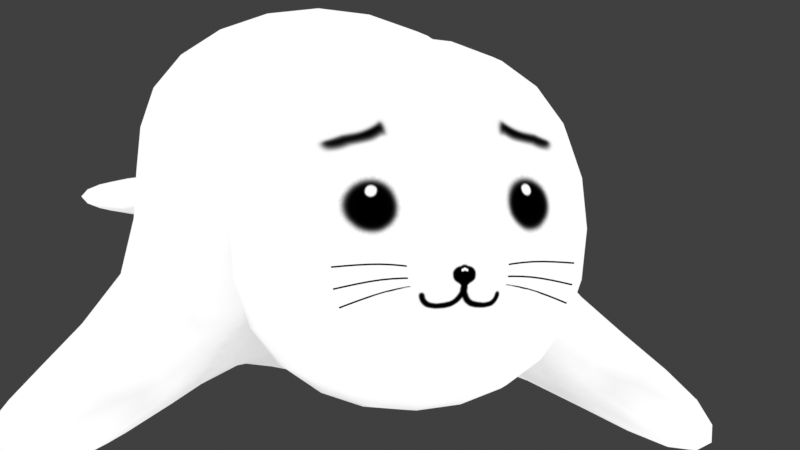 # Source: 4-4.blend  (saved by Blender 3.0.42; exported with 4.5.12 LTS)
import bpy
from mathutils import Matrix  # noqa: F401  (used for matrix-valued properties, if any)

bpy.ops.wm.read_factory_settings(use_empty=True)
scene = bpy.context.scene
scene.name = 'Scene'

# ---- collections
col_collection = bpy.data.collections.new('Collection'); scene.collection.children.link(col_collection)

# ---- images (referenced by path relative to the original .blend; pixels are not part of the script)
import os
ASSET_DIR = os.environ.get("B2B_ASSET_DIR", "")  # directory of the original .blend (textures are referenced by path, not embedded)
HERE = os.path.dirname(os.path.abspath(__file__))  # packed textures are extracted next to this script under _unpacked/

def load_image(name, relpath, width, height, colorspace="sRGB"):
    """Load a texture the original file referenced (path relative to the .blend, or extracted next to this script)."""
    p = next((c for c in (os.path.join(HERE, relpath), os.path.join(ASSET_DIR, relpath)) if relpath and os.path.exists(c)), "")
    if p:
        img = bpy.data.images.load(p, check_existing=True)
        img.name = name
    else:  # same state as the original file: an image datablock whose file is absent (Cycles renders it pink)
        img = bpy.data.images.new(name, width, height)
        img.source = "FILE"
        img.filepath = "//" + (relpath or name)
    img.colorspace_settings.name = colorspace
    return img
img_001 = load_image('無題.001', '_unpacked/__.9dc9696f.png', 1024, 1024, 'sRGB')

# ---- materials (node trees are filled in below, after node groups)
mat_material = bpy.data.materials.new('Material')
mat_material.alpha_threshold = 0.0
mat_material.use_transparent_shadow = False
mat_material.line_color = (0.0, 0.0, 0.0, 1.0)

# ---- material node trees
mat_material.use_nodes = True; mat_material.node_tree.nodes.clear()
_N = mat_material.node_tree.nodes; _L = mat_material.node_tree.links
n0 = _N.new('ShaderNodeOutputMaterial'); n0.name = 'Material Output'; n0.location = (300, 300)
n1 = _N.new('ShaderNodeEmission'); n1.name = '放射'; n1.location = (110, 300)
n2 = _N.new('ShaderNodeTexImage'); n2.name = '画像テクスチャ'; n2.location = (-180, 260)
n2.image = img_001
_L.new(n1.outputs[0], n0.inputs[0])
_L.new(n2.outputs[0], n1.inputs[0])
n0.is_active_output = True

# ---- world
world_world = bpy.data.worlds.new('World'); scene.world = world_world
world_world.use_nodes = True; world_world.node_tree.nodes.clear()
_N = world_world.node_tree.nodes; _L = world_world.node_tree.links
n0 = _N.new('ShaderNodeOutputWorld'); n0.name = 'World Output'; n0.location = (300, 300)
n1 = _N.new('ShaderNodeBackground'); n1.name = 'Background'; n1.location = (10, 300)
n1.inputs[0].default_value = (0.05088, 0.05088, 0.05088, 1.0)
_L.new(n1.outputs[0], n0.inputs[0])
n0.is_active_output = True
world_world.color = (0.05088, 0.05088, 0.05088)
world_world.use_sun_shadow = False
world_world.sun_shadow_jitter_overblur = 0.0

# ---- cameras
cam_camera = bpy.data.cameras.new('Camera')
cam_camera.clip_end = 100.0
cam_camera.lens = 100.0
cam_camera.ortho_scale = 7.314

# ---- lights
light_light = bpy.data.lights.new('Light', 'POINT')
light_light.transmission_factor = 0.0
light_light.energy = 1000.0
light_light.shadow_soft_size = 0.1
light_light.shadow_maximum_resolution = 0.006
light_light.use_absolute_resolution = True

# ---- meshes
me_cube = bpy.data.meshes.new('Cube')
me_cube.from_pydata([(1.385, 0.4659, 1.049), (1.385, 0.4659, -1.049), (1.429, -0.9169, 1.083), (1.429, -0.9169, -0.9774), (0.5609, -1.621, 0.1996), (0.5609, -1.621, -0.6505), (0.8165, 0.9148, 0.6187), (2.44, 2.991, 1.515), (0.6555, 5.109, -0.5426), (0.6555, 5.109, 0.5426), (0.2715, 8.033, 0.2867), (0.0, 0.4659, -1.63), (0.0, -0.9169, 1.682), (0.0, -0.9169, -1.577), (0.0, 0.4659, 1.63), (1.672e-18, -1.621, 0.2749), (1.672e-18, -1.621, -0.7258), (0.0, 0.9148, -0.9612), (0.0, 0.9148, 0.9612), (0.0, 3.115, -2.079), (-4.616e-17, 3.229, 2.651), (0.0, 5.176, -0.843), (0.0, 5.176, 0.843), (0.2715, 8.033, -0.2867), (0.4481, 1.064, -0.8132), (0.8706, 1.033, -0.1738), (1.824, 2.506, -0.5335), (1.431, 2.673, -1.171), (2.379, -0.1204, -2.134), (2.8, -0.1204, -1.493), (3.84, 2.125, -1.921), (3.418, 2.125, -2.563), (0.6558, 5.56, -0.2161), (0.6558, 5.56, 0.2161), (0.0, 5.676, 0.2867), (0.0, 5.676, -0.2867), (2.638, 6.06, 0.2161), (2.638, 6.06, -0.2161), (1.672e-18, -1.993, -0.2353), (1.672e-18, -1.748, -0.4806), (1.672e-18, -1.748, 0.0198), (0.2805, -1.748, -0.01786), (0.2805, -1.748, -0.4429), (0.2537, -1.708, -0.1993), (0.2559, -1.716, -0.2085), (0.2582, -1.707, -0.216), (0.256, -1.699, -0.2069), (0.5308, -1.692, -0.1571), (0.5324, -1.699, -0.1663), (0.5311, -1.69, -0.1744), (0.5295, -1.682, -0.1652), (0.867, -1.596, -0.1894), (0.8683, -1.604, -0.1986), (0.8634, -1.596, -0.2064), (0.8621, -1.588, -0.1972), (0.2469, -1.713, -0.267), (0.2479, -1.721, -0.2764), (0.249, -1.712, -0.2842), (0.248, -1.704, -0.2748), (0.5267, -1.692, -0.262), (0.5272, -1.7, -0.2714), (0.5247, -1.691, -0.2792), (0.5242, -1.683, -0.2699), (0.8547, -1.594, -0.3408), (0.8546, -1.603, -0.3501), (0.8486, -1.594, -0.3571), (0.8487, -1.586, -0.3479), (0.2247, -1.721, -0.3085), (0.2246, -1.729, -0.3179), (0.2244, -1.72, -0.3258), (0.2246, -1.712, -0.3164), (0.502, -1.696, -0.3431), (0.5011, -1.704, -0.3524), (0.4974, -1.695, -0.3598), (0.4983, -1.687, -0.3505), (0.8147, -1.598, -0.4696), (0.8131, -1.606, -0.4786), (0.8062, -1.598, -0.4848), (0.8077, -1.59, -0.4757)], [], [(11, 1, 3, 13), (1, 0, 2, 3), (1, 11, 17, 24), (13, 3, 5, 16), (3, 2, 4, 5), (14, 0, 6, 18), (20, 7, 9, 22), (18, 6, 7, 20), (24, 17, 19, 27), (8, 27, 19, 21), (9, 8, 32, 33), (10, 36, 37, 23), (22, 9, 33, 34), (7, 26, 8, 9), (0, 1, 25, 6), (2, 12, 15, 4), (42, 38, 39), (0, 14, 12, 2), (24, 25, 1), (26, 27, 8), (24, 27, 31, 28), (6, 25, 26, 7), (30, 29, 28, 31), (27, 26, 30, 31), (25, 24, 28, 29), (26, 25, 29, 30), (33, 32, 37, 36), (8, 21, 35, 32), (35, 34, 10, 23), (32, 35, 23, 37), (34, 33, 36, 10), (42, 5, 4, 41), (41, 40, 38), (4, 15, 40, 41), (38, 42, 41), (5, 42, 39, 16), (43, 47, 50, 46), (44, 48, 47, 43), (45, 49, 48, 44), (46, 50, 49, 45), (47, 51, 54, 50), (48, 52, 51, 47), (49, 53, 52, 48), (50, 54, 53, 49), (55, 59, 62, 58), (56, 60, 59, 55), (57, 61, 60, 56), (58, 62, 61, 57), (59, 63, 66, 62), (60, 64, 63, 59), (61, 65, 64, 60), (62, 66, 65, 61), (67, 71, 74, 70), (68, 72, 71, 67), (69, 73, 72, 68), (70, 74, 73, 69), (71, 75, 78, 74), (72, 76, 75, 71), (73, 77, 76, 72), (74, 78, 77, 73)])
me_cube.polygons.foreach_set('use_smooth', [True] * 60)
_uv = me_cube.uv_layers.new(name='UVMap')
_uv.uv.foreach_set('vector', [0.5971, 0.3103, 0.4605, 0.2959, 0.4452, 0.1862, 0.5927, 0.1427, 0.4605, 0.2959, 0.2808, 0.2701, 0.3061, 0.1668, 0.4452, 0.1862, 0.4605, 0.2959, 0.5971, 0.3103, 0.5656, 0.3975, 0.5009, 0.4148, 0.5927, 0.1427, 0.4452, 0.1862, 0.4528, 0.0895, 0.4941, 0.04261, 0.4452, 0.1862, 0.3061, 0.1668, 0.3687, 0.0697, 0.4528, 0.0895, 0.1378, 0.2656, 0.2808, 0.2701, 0.2812, 0.3516, 0.1653, 0.3416, 0.0001695, 0.6391, 0.2167, 0.6302, 0.2275, 0.8834, 0.1493, 0.9081, 0.1653, 0.3416, 0.2812, 0.3516, 0.2167, 0.6302, 0.0001695, 0.6391, 0.5009, 0.4148, 0.5656, 0.3975, 0.5971, 0.7243, 0.4217, 0.64, 0.3477, 0.8972, 0.4217, 0.64, 0.5971, 0.7243, 0.4185, 0.9411, 0.2275, 0.8834, 0.3477, 0.8972, 0.3049, 0.9435, 0.2573, 0.9378, 0.8918, 0.6905, 0.8867, 0.6985, 0.8691, 0.6942, 0.9912, 0.5615, 0.1493, 0.9081, 0.2275, 0.8834, 0.2573, 0.9378, 0.1946, 0.9794, 0.2167, 0.6302, 0.3565, 0.6167, 0.3477, 0.8972, 0.2275, 0.8834, 0.2808, 0.2701, 0.4605, 0.2959, 0.3832, 0.3986, 0.2812, 0.3516, 0.3061, 0.1668, 0.1661, 0.09091, 0.3499, 0.008885, 0.3687, 0.0697, 0.443, 0.05151, 0.4299, 0.0001695, 0.4654, 0.02437, 0.2808, 0.2701, 0.1378, 0.2656, 0.1661, 0.09091, 0.3061, 0.1668, 0.5009, 0.4148, 0.3832, 0.3986, 0.4605, 0.2959, 0.3565, 0.6167, 0.4217, 0.64, 0.3477, 0.8972, 0.5974, 0.0001695, 0.878, 0.01346, 0.7265, 0.2539, 0.6147, 0.3836, 0.2812, 0.3516, 0.3832, 0.3986, 0.3565, 0.6167, 0.2167, 0.6302, 0.7502, 0.2665, 0.7099, 0.351, 0.6147, 0.3836, 0.7265, 0.2539, 0.878, 0.01346, 0.9839, 0.1335, 0.7502, 0.2665, 0.7265, 0.2539, 0.9839, 0.4488, 0.9322, 0.5611, 0.6147, 0.3836, 0.7099, 0.351, 0.9839, 0.1335, 0.9839, 0.4488, 0.7099, 0.351, 0.7502, 0.2665, 0.7596, 0.9625, 0.6551, 0.887, 0.8691, 0.6942, 0.8867, 0.6985, 0.3477, 0.8972, 0.4185, 0.9411, 0.3565, 0.9998, 0.3049, 0.9435, 0.9912, 0.9763, 0.8909, 0.9763, 0.8918, 0.6905, 0.9912, 0.5615, 0.6551, 0.887, 0.5974, 0.7751, 0.9912, 0.5615, 0.8691, 0.6942, 0.8909, 0.9763, 0.7596, 0.9625, 0.8867, 0.6985, 0.8918, 0.6905, 0.443, 0.05151, 0.4528, 0.0895, 0.3687, 0.0697, 0.3941, 0.03831, 0.3941, 0.03831, 0.3861, 0.004521, 0.4299, 0.0001695, 0.3687, 0.0697, 0.3499, 0.008885, 0.3861, 0.004521, 0.3941, 0.03831, 0.4299, 0.0001695, 0.443, 0.05151, 0.3941, 0.03831, 0.4528, 0.0895, 0.443, 0.05151, 0.4654, 0.02437, 0.4941, 0.04261, 0.9854, 0.06416, 0.9855, 0.09244, 0.9842, 0.09244, 0.9842, 0.06433, 0.9867, 0.0642, 0.9867, 0.09245, 0.9855, 0.09244, 0.9854, 0.06416, 0.9879, 0.06436, 0.9879, 0.09244, 0.9867, 0.09245, 0.9867, 0.0642, 0.9892, 0.06433, 0.9892, 0.09245, 0.9879, 0.09244, 0.9879, 0.06436, 0.9855, 0.09244, 0.9855, 0.1278, 0.9842, 0.1276, 0.9842, 0.09244, 0.9867, 0.09245, 0.9868, 0.1278, 0.9855, 0.1278, 0.9855, 0.09244, 0.9879, 0.09244, 0.9879, 0.1276, 0.9868, 0.1278, 0.9867, 0.09245, 0.9892, 0.09245, 0.9891, 0.1276, 0.9879, 0.1276, 0.9879, 0.09244, 0.9854, 0.0001695, 0.9855, 0.02844, 0.9842, 0.02844, 0.9842, 0.0003414, 0.9867, 0.0002037, 0.9867, 0.02844, 0.9855, 0.02844, 0.9854, 0.0001695, 0.9879, 0.0003665, 0.9879, 0.02844, 0.9867, 0.02844, 0.9867, 0.0002037, 0.9892, 0.0003349, 0.9892, 0.02844, 0.9879, 0.02844, 0.9879, 0.0003665, 0.9855, 0.02844, 0.9855, 0.06382, 0.9842, 0.06365, 0.9842, 0.02844, 0.9867, 0.02844, 0.9868, 0.0638, 0.9855, 0.06382, 0.9855, 0.02844, 0.9879, 0.02844, 0.9879, 0.06362, 0.9868, 0.0638, 0.9867, 0.02844, 0.9892, 0.02844, 0.9891, 0.06365, 0.9879, 0.06362, 0.9879, 0.02844, 0.9879, 0.1919, 0.9879, 0.1636, 0.9891, 0.1636, 0.9891, 0.1918, 0.9866, 0.1919, 0.9867, 0.1636, 0.9879, 0.1636, 0.9879, 0.1919, 0.9854, 0.1917, 0.9854, 0.1636, 0.9867, 0.1636, 0.9866, 0.1919, 0.9843, 0.1918, 0.9842, 0.1636, 0.9854, 0.1636, 0.9854, 0.1917, 0.9879, 0.1636, 0.9878, 0.1282, 0.9891, 0.1283, 0.9891, 0.1636, 0.9867, 0.1636, 0.9865, 0.1282, 0.9878, 0.1282, 0.9879, 0.1636, 0.9854, 0.1636, 0.9854, 0.1284, 0.9865, 0.1282, 0.9867, 0.1636, 0.9842, 0.1636, 0.9842, 0.1283, 0.9854, 0.1284, 0.9854, 0.1636])
me_cube.materials.append(mat_material)
me_cube.use_remesh_preserve_volume = False
me_cube.use_remesh_preserve_attributes = False
me_cube.use_mirror_vertex_groups = False
me_cube.update()

# ---- curves / text
cu_x = bpy.data.curves.new('ベジエカーブ', 'CURVE')
cu_x.dimensions = '3D'
_sp = cu_x.splines.new('BEZIER'); _sp.bezier_points.add(1)
_sp.bezier_points.foreach_set('co', [-11.67, -13.16, 1.428, 10.46, -10.72, -0.719])
_sp.bezier_points.foreach_set('handle_left', [-16.87, -6.68, 3.938, 6.202, -15.14, 3.982])
_sp.bezier_points.foreach_set('handle_right', [-6.481, -19.65, -1.083, 14.72, -6.303, -5.42])
for _p, _l, _r in zip(_sp.bezier_points, ['ALIGNED', 'ALIGNED'], ['ALIGNED', 'ALIGNED']): _p.handle_left_type = _l; _p.handle_right_type = _r
_sp.order_u = 0
_sp.order_v = 0
cu_x.path_duration = 40
cu_x.use_path = True
cu_x.use_path_follow = True
cu_x.eval_time = 14.0
cu_x.fill_mode = 'FULL'
arm_x = bpy.data.armatures.new('アーマチュア')  # bones are not reproduced

# ---- objects
ob_x = bpy.data.objects.new('アーマチュア', arm_x)
ob_x_1 = bpy.data.objects.new('ベジエカーブ', cu_x)
ob_cube = bpy.data.objects.new('Cube', me_cube)
ob_light = bpy.data.objects.new('Light', light_light)
ob_camera = bpy.data.objects.new('Camera', cam_camera)

# ---- transforms, parenting, visibility, modifiers, constraints
ob_x.location = (0.0, 0.0, 0.0)
ob_x.show_in_front = True
ob_x_1.location = (0.0, 0.0, 0.0)
ob_cube.parent = ob_x
ob_cube.location = (0.0, 0.0, 0.0)
ob_cube.lock_rotations_4d = False
ob_cube.empty_display_type = 'ARROWS'
ob_cube.lineart.crease_threshold = 0.0
_vg = ob_cube.vertex_groups.new(name='Bone')
for _i, _w in zip([0, 6, 12, 14, 18, 20], [0.01747, 0.072, 0.04859, 0.1481, 0.4673, 0.07167]): _vg.add([_i], _w, 'REPLACE')
_vg = ob_cube.vertex_groups.new(name='Bone.002')
for _i, _w in zip([0, 1, 2, 3, 4, 5, 6, 11, 12, 13, 14, 15, 16, 17, 18, 19, 20, 24, 25, 38, 39, 40, 41, 42, 43, 44, 45, 46, 47, 48, 49, 50, 51, 52, 53, 54, 55, 56, 57, 58, 59, 60, 61, 62, 63, 64, 65, 66, 67, 68, 69, 70, 71, 72, 73, 74, 75, 76, 77, 78], [0.7252, 0.6251, 0.9196, 0.9146, 0.9825, 0.9787, 0.114, 0.6565, 0.8764, 0.8767, 0.6754, 0.9764, 0.9654, 0.1345, 0.1671, 0.001328, 0.00642, 0.0745, 0.02663, 0.998, 0.9912, 0.9956, 0.9948, 0.9936, 1.0, 1.0, 1.0, 1.0, 1.0, 1.0, 1.0, 1.0, 1.0, 1.0, 1.0, 1.0, 1.0, 1.0, 1.0, 1.0, 1.0, 1.0, 1.0, 1.0, 1.0, 1.0, 1.0, 1.0, 0.9999, 0.9999, 0.9999, 0.9999, 0.9999, 0.9999, 0.9999, 0.9999, 0.9999, 0.9999, 0.9999, 0.9999]): _vg.add([_i], _w, 'REPLACE')
_vg = ob_cube.vertex_groups.new(name='Bone_L')
for _i, _w in zip([0, 1, 2, 3, 6, 7, 8, 11, 12, 13, 14, 17, 18, 19, 20, 21, 24, 25, 26, 27, 28, 29, 30, 31], [0.2194, 0.3453, 0.05836, 0.07232, 0.7447, 0.1883, 0.05314, 0.2118, 0.05911, 0.08071, 0.1342, 0.4352, 0.2438, 0.3311, 0.09073, 0.04802, 0.8164, 0.9278, 0.8044, 0.7846, 0.06377, 0.05527, 0.07407, 0.07575]): _vg.add([_i], _w, 'REPLACE')
_vg = ob_cube.vertex_groups.new(name='Bone_L.001')
for _i, _w in zip([17, 19, 24, 26, 27, 28, 29, 30, 31], [0.00364, 0.005011, 0.04608, 0.06296, 0.06803, 0.9266, 0.9397, 0.9138, 0.9109]): _vg.add([_i], _w, 'REPLACE')
_vg = ob_cube.vertex_groups.new(name='Bone_R')
for _i, _w in zip([11, 13, 17, 19, 24], [0.0929, 0.008195, 0.315, 0.05948, 0.04097]): _vg.add([_i], _w, 'REPLACE')
_vg = ob_cube.vertex_groups.new(name='Bone_R.001')
_vg = ob_cube.vertex_groups.new(name='Bone.001')
for _i, _w in zip([6, 7, 8, 9, 11, 14, 17, 18, 19, 20, 21, 22, 26, 27, 32, 33, 35], [0.06308, 0.7473, 0.8394, 0.8735, 0.0008269, 0.02915, 0.0839, 0.1165, 0.5294, 0.7836, 0.7488, 0.8562, 0.1127, 0.1161, 0.0572, 0.07065, 0.01753]): _vg.add([_i], _w, 'REPLACE')
_vg = ob_cube.vertex_groups.new(name='Bone.001_L')
for _i, _w in zip([8, 9, 10, 19, 21, 22, 23, 32, 33, 34, 35, 36, 37], [0.09799, 0.105, 0.9966, 0.002829, 0.1891, 0.1172, 0.9951, 0.9392, 0.9272, 0.986, 0.9636, 0.9883, 0.9902]): _vg.add([_i], _w, 'REPLACE')
_vg = ob_cube.vertex_groups.new(name='Bone.001_R')
_m = ob_cube.modifiers.new('ミラー', 'MIRROR')
_m = ob_cube.modifiers.new('アーマチュア', 'ARMATURE')
_m.object = ob_x
_m = ob_cube.modifiers.new('細分化', 'SUBSURF')
_m.levels = 2
ob_light.location = (4.076, 1.005, 5.904)
ob_light.rotation_euler = (0.6503, 0.05522, 1.866)
ob_light.lock_rotations_4d = False
ob_light.empty_display_type = 'ARROWS'
ob_light.color = (0.0, 0.0, 0.0, 0.0)
ob_light.lineart.crease_threshold = 0.0
ob_camera.parent = ob_x_1
ob_camera.matrix_parent_inverse = Matrix(((-0.7805, -0.6252, 1.788e-07, 1.413), (0.1809, -0.2258, 0.9572, -7.641), (-0.5985, 0.7471, 0.2893, 8.144), (-0.0, -0.0, -0.0, 1.0)))
ob_camera.location = (7.359, -6.926, 4.958)
ob_camera.rotation_euler = (1.109, 0.0, 0.8149)
ob_camera.lock_rotations_4d = False
ob_camera.empty_display_type = 'ARROWS'
ob_camera.color = (0.0, 0.0, 0.0, 0.0)
ob_camera.display_type = 'WIRE'
ob_camera.lineart.crease_threshold = 0.0
_c = ob_camera.constraints.new('TRACK_TO'); _c.name = 'トラック'
_c.target = ob_cube

# ---- collection membership
scene.collection.objects.link(ob_x)
scene.collection.objects.link(ob_x_1)
col_collection.objects.link(ob_cube)
col_collection.objects.link(ob_light)
col_collection.objects.link(ob_camera)

# ---- scene / render settings (as saved in the file)
scene.camera = ob_camera
scene.frame_start = 1; scene.frame_end = 40; scene.frame_set(14)
scene.render.engine = 'BLENDER_EEVEE_NEXT'
scene.cycles.use_denoising = False
scene.cycles.samples = 128
scene.cycles.sampling_pattern = 'TABULATED_SOBOL'
scene.cycles.use_adaptive_sampling = False
scene.cycles.use_light_tree = False
scene.view_settings.view_transform = 'Standard'
bpy.context.view_layer.update()
